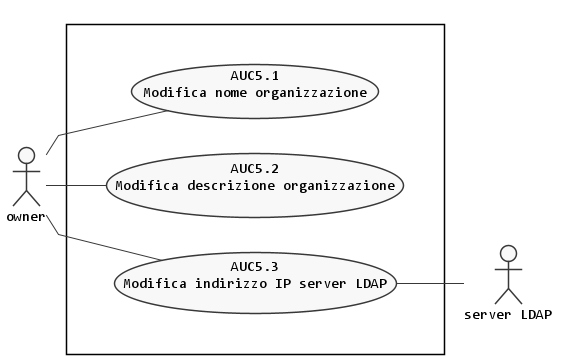

The diagram above was rendered by PlantUML. Its source (embedded in the PNG):
@startuml modifica-organizzazione
left to right direction

skinparam {
  linetype polyline
  monochrome true
  shadowing false
  defaultFontName Consolas
  DefaultTextAlignment center
  noteFontName Arial
}

scale max 1024 width


actor :owner: as O
actor :server LDAP: as S

rectangle {
    together {
        usecase (AUC5.1) as "AUC5.1\nModifica nome organizzazione"
        usecase (AUC5.2) as "AUC5.2\nModifica descrizione organizzazione"
        usecase (AUC5.3) as "AUC5.3\nModifica indirizzo IP server LDAP"
      }
  }

:O: -- AUC5.1
:O: -- AUC5.2
:O: -- AUC5.3

AUC5.3 -- :S:
@enduml